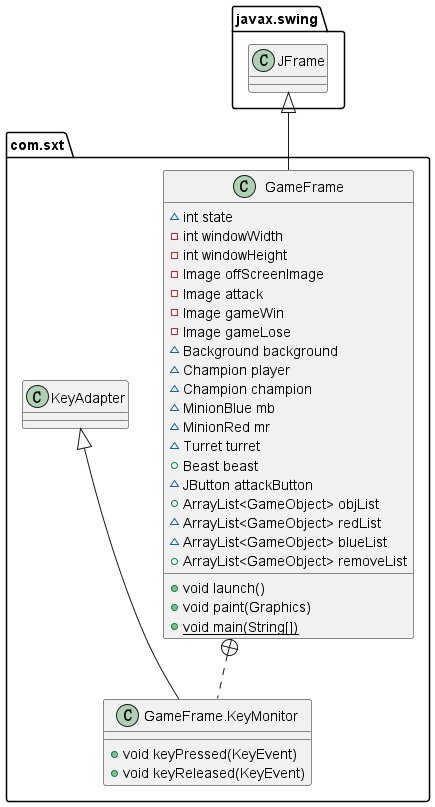

The diagram above was rendered by PlantUML. Its source (embedded in the PNG):
@startuml
class com.sxt.GameFrame {
~ int state
- int windowWidth
- int windowHeight
- Image offScreenImage
- Image attack
- Image gameWin
- Image gameLose
~ Background background
~ Champion player
~ Champion champion
~ MinionBlue mb
~ MinionRed mr
~ Turret turret
+ Beast beast
~ JButton attackButton
+ ArrayList<GameObject> objList
~ ArrayList<GameObject> redList
~ ArrayList<GameObject> blueList
+ ArrayList<GameObject> removeList
+ void launch()
+ void paint(Graphics)
+ {static} void main(String[])
}
class com.sxt.GameFrame.KeyMonitor {
+ void keyPressed(KeyEvent)
+ void keyReleased(KeyEvent)
}


javax.swing.JFrame <|-- com.sxt.GameFrame
com.sxt.GameFrame +.. com.sxt.GameFrame.KeyMonitor
com.sxt.KeyAdapter <|-- com.sxt.GameFrame.KeyMonitor
@enduml